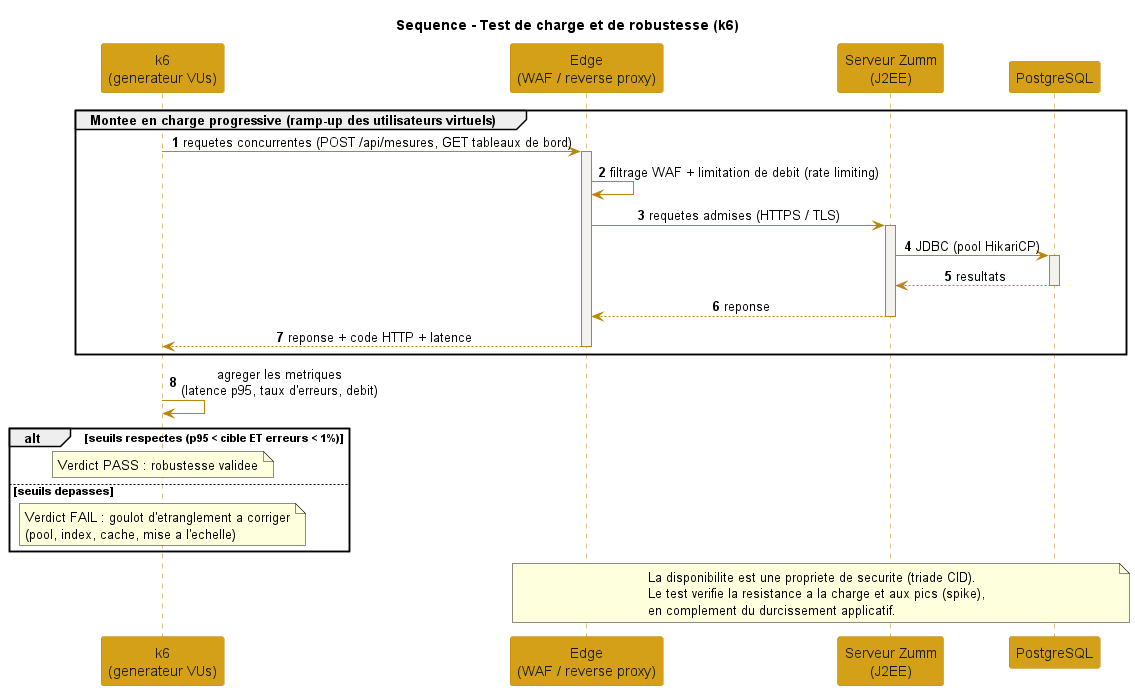

The diagram above was rendered by PlantUML. Its source (embedded in the PNG):
@startuml diagramme_sequence_test_charge
' Diagramme de sequence - Test de charge et de robustesse avec k6
' La disponibilite fait partie de la securite (triade CID : disponibilite).
skinparam shadowing false
skinparam sequenceMessageAlign center
skinparam ParticipantPadding 16
skinparam BoxPadding 12
skinparam sequence {
  ArrowColor #B8860B
  LifeLineBorderColor #B8860B
  LifeLineBackgroundColor #F3F2EE
  ParticipantBorderColor #B8860B
  ParticipantBackgroundColor #D4A017
  ParticipantFontColor #1C1C1C
  ActorBorderColor #B8860B
  ActorBackgroundColor #F3F2EE
}
title Sequence - Test de charge et de robustesse (k6)

participant "k6\n(generateur VUs)" as k6
participant "Edge\n(WAF / reverse proxy)" as Edge
participant "Serveur Zumm\n(J2EE)" as Srv
participant "PostgreSQL" as BD

autonumber

group Montee en charge progressive (ramp-up des utilisateurs virtuels)
  k6 -> Edge : requetes concurrentes (POST /api/mesures, GET tableaux de bord)
  activate Edge
  Edge -> Edge : filtrage WAF + limitation de debit (rate limiting)
  Edge -> Srv : requetes admises (HTTPS / TLS)
  activate Srv
  Srv -> BD : JDBC (pool HikariCP)
  activate BD
  BD --> Srv : resultats
  deactivate BD
  Srv --> Edge : reponse
  deactivate Srv
  Edge --> k6 : reponse + code HTTP + latence
  deactivate Edge
end

k6 -> k6 : agreger les metriques\n(latence p95, taux d'erreurs, debit)

alt seuils respectes (p95 < cible ET erreurs < 1%)
  note over k6 : Verdict PASS : robustesse validee
else seuils depasses
  note over k6 : Verdict FAIL : goulot d'etranglement a corriger\n(pool, index, cache, mise a l'echelle)
end

note over Edge, BD
  La disponibilite est une propriete de securite (triade CID).
  Le test verifie la resistance a la charge et aux pics (spike),
  en complement du durcissement applicatif.
end note

@enduml